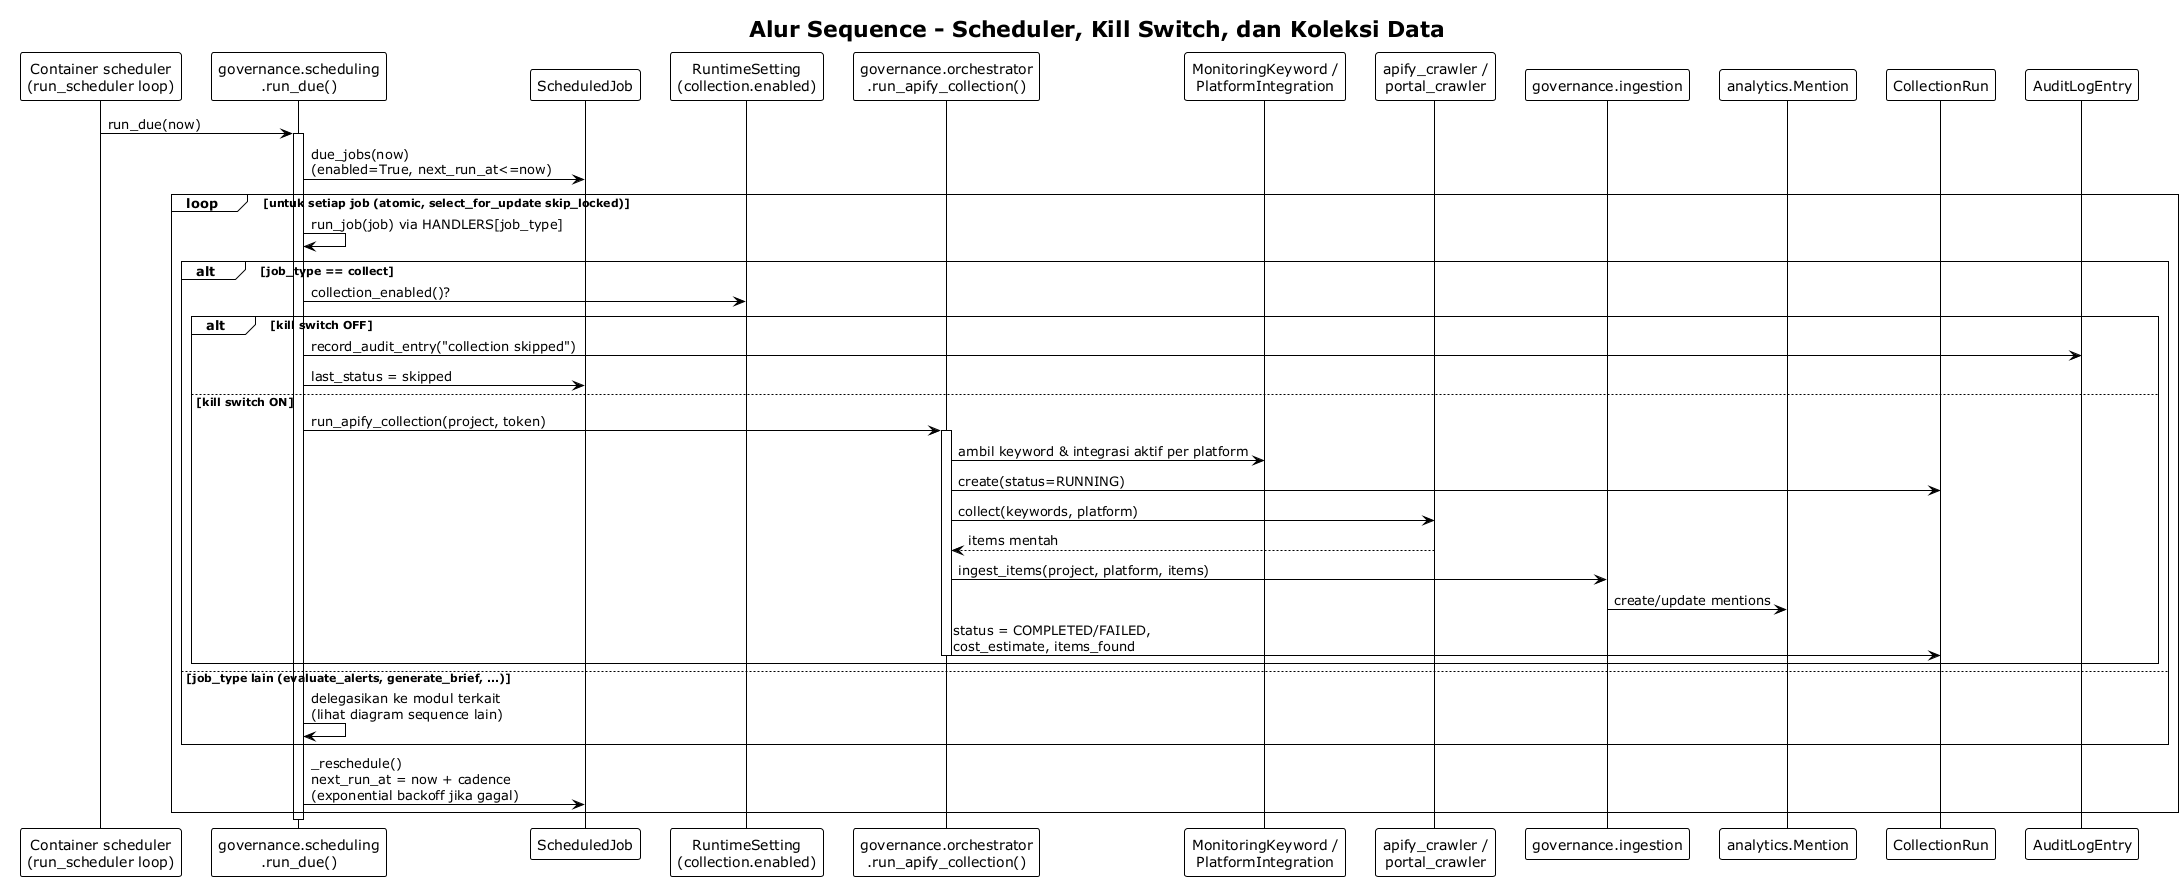

The diagram above was rendered by PlantUML. Its source (embedded in the PNG):
@startuml 09_sequence_collection_scheduling
!theme plain
title Alur Sequence - Scheduler, Kill Switch, dan Koleksi Data

participant "Container scheduler\n(run_scheduler loop)" as Loop
participant "governance.scheduling\n.run_due()" as RunDue
participant "ScheduledJob" as Job
participant "RuntimeSetting\n(collection.enabled)" as KillSwitch
participant "governance.orchestrator\n.run_apify_collection()" as Orch
participant "MonitoringKeyword /\nPlatformIntegration" as Config
participant "apify_crawler /\nportal_crawler" as Crawler
participant "governance.ingestion" as Ingest
participant "analytics.Mention" as Mention
participant "CollectionRun" as Run
participant "AuditLogEntry" as Audit

Loop -> RunDue : run_due(now)
activate RunDue
RunDue -> Job : due_jobs(now)\n(enabled=True, next_run_at<=now)
loop untuk setiap job (atomic, select_for_update skip_locked)
  RunDue -> RunDue : run_job(job) via HANDLERS[job_type]
  alt job_type == collect
    RunDue -> KillSwitch : collection_enabled()?
    alt kill switch OFF
      RunDue -> Audit : record_audit_entry("collection skipped")
      RunDue -> Job : last_status = skipped
    else kill switch ON
      RunDue -> Orch : run_apify_collection(project, token)
      activate Orch
      Orch -> Config : ambil keyword & integrasi aktif per platform
      Orch -> Run : create(status=RUNNING)
      Orch -> Crawler : collect(keywords, platform)
      Crawler --> Orch : items mentah
      Orch -> Ingest : ingest_items(project, platform, items)
      Ingest -> Mention : create/update mentions
      Orch -> Run : status = COMPLETED/FAILED,\ncost_estimate, items_found
      deactivate Orch
    end
  else job_type lain (evaluate_alerts, generate_brief, ...)
    RunDue -> RunDue : delegasikan ke modul terkait\n(lihat diagram sequence lain)
  end
  RunDue -> Job : _reschedule()\nnext_run_at = now + cadence\n(exponential backoff jika gagal)
end
deactivate RunDue

@enduml